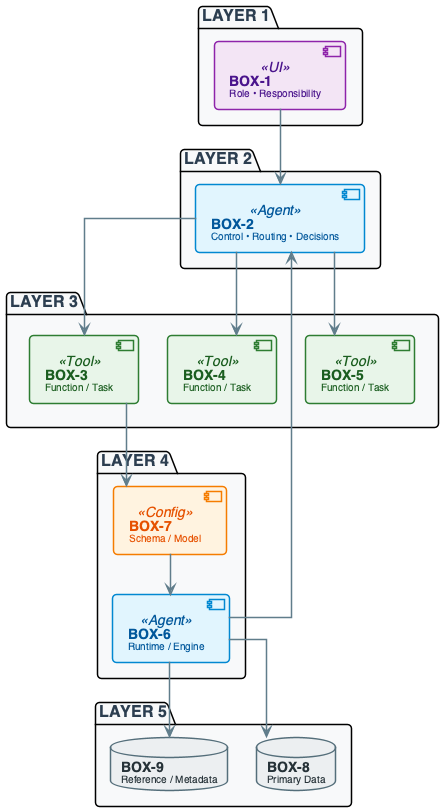

The diagram above was rendered by PlantUML. Its source (embedded in the PNG):
@startuml
'=================================================
' CANONICAL DIAGRAM TEMPLATE — DATA ENGINEERING
'=================================================

top to bottom direction
skinparam linetype ortho
skinparam shadowing false
skinparam roundcorner 8
skinparam handwritten false
skinparam nodesep 30
skinparam ranksep 40

'-------------------------
' FONT & GLOBAL STYLE
'-------------------------
skinparam defaultFontName "Segoe UI", "Helvetica", sans-serif
skinparam defaultFontSize 16
skinparam defaultFontColor #2C3E50

'-------------------------
' GENERIC BOX STYLE
'-------------------------
skinparam rectangle {
    BackgroundColor #F8F9FA
    BorderColor #90A4AE
    BorderThickness 2
    FontColor #263238
    FontSize 14
    FontStyle bold
    Padding 20
}

skinparam component {
    BackgroundColor #FFFFFF
    BorderColor #78909C
    BorderThickness 1.5
    FontSize 14
    Padding 12
}

skinparam database {
    BackgroundColor #ECEFF1
    BorderColor #546E7A
    BorderThickness 1.5
    FontSize 14
    FontColor #263238
}

skinparam arrow {
    Color #607D8B
    Thickness 1.5
    FontSize 11
    FontColor #546E7A
}

'-------------------------
' SEMANTIC STEREOTYPES
'-------------------------
skinparam component<<UI>> {
    BorderColor #8E24AA
    BackgroundColor #F3E5F5
    FontColor #4A148C
}

skinparam component<<Agent>> {
    BorderColor #0288D1
    BackgroundColor #E1F5FE
    FontColor #01579B
}

skinparam component<<Tool>> {
    BorderColor #2E7D32
    BackgroundColor #E8F5E9
    FontColor #1B5E20
}

skinparam component<<Config>> {
    BorderColor #F57C00
    BackgroundColor #FFF3E0
    FontColor #E65100
}

'=================================================
' LAYERED PLACEHOLDERS (DO NOT REMOVE)
'=================================================

package "LAYER 1" #F8F9FA {
    component "**BOX-1**\n<size:10>Role • Responsibility</size>" as BOX1 <<UI>>
}

package "LAYER 2" #F8F9FA {
    component "**BOX-2**\n<size:10>Control • Routing • Decisions</size>" as BOX2 <<Agent>>
}

package "LAYER 3" #F8F9FA {
    together {
        component "**BOX-3**\n<size:10>Function / Task</size>" as BOX3 <<Tool>>
        component "**BOX-4**\n<size:10>Function / Task</size>" as BOX4 <<Tool>>
        component "**BOX-5**\n<size:10>Function / Task</size>" as BOX5 <<Tool>>
    }
}

package "LAYER 4" #F8F9FA {
    component "**BOX-6**\n<size:10>Runtime / Engine</size>" as BOX6 <<Agent>>
    component "**BOX-7**\n<size:10>Schema / Model</size>" as BOX7 <<Config>>
}

package "LAYER 5" #F8F9FA {
    database "**BOX-8**\n<size:10>Primary Data</size>" as BOX8
    database "**BOX-9**\n<size:10>Reference / Metadata</size>" as BOX9

    BOX8 -[hidden]left- BOX9
}

'=================================================
' DEFAULT FLOW (EDIT, DO NOT DELETE)
'=================================================

BOX1 --> BOX2
BOX2 --> BOX3
BOX2 --> BOX4
BOX2 --> BOX5

BOX3 --> BOX7
BOX7 --> BOX6
BOX6 --> BOX8
BOX6 --> BOX9
BOX6 --> BOX2

@enduml